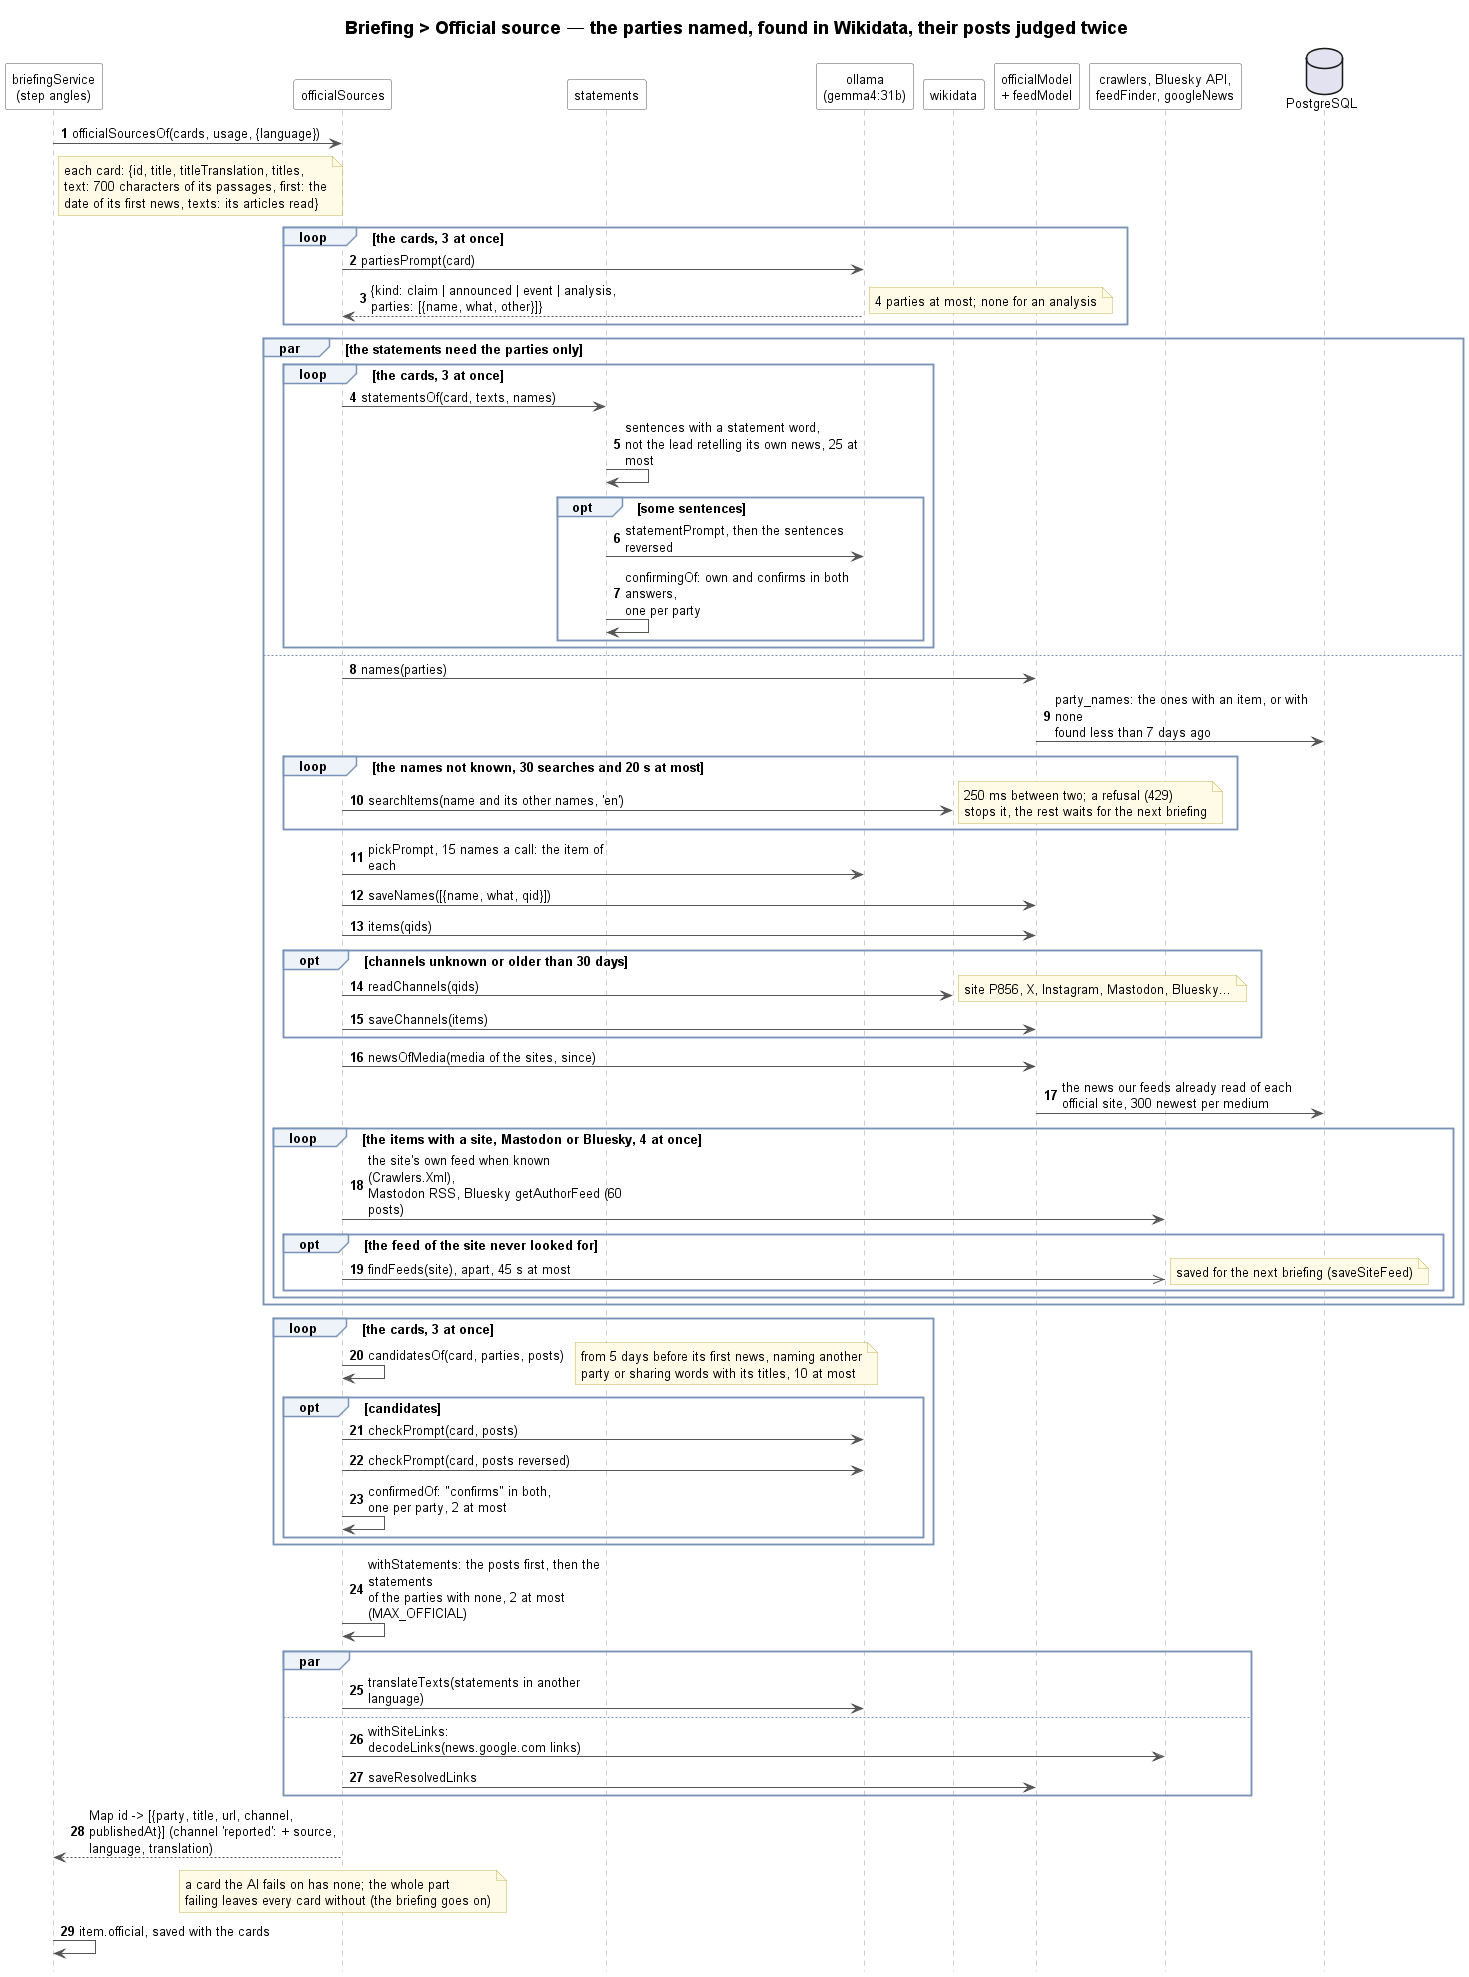

The diagram above was rendered by PlantUML. Its source (embedded in the PNG):
@startuml briefing-official-source-sequence
!include ../../_style/sequence.iuml
title Briefing > Official source — the parties named, found in Wikidata, their posts judged twice

participant "briefingService\n(step angles)" as Briefing
participant officialSources as Official
participant statements as Statements
participant "ollama\n(gemma4:31b)" as AI
participant wikidata as Wikidata
participant "officialModel\n+ feedModel" as Models
participant "crawlers, Bluesky API,\nfeedFinder, googleNews" as Web
database "PostgreSQL" as DB

Briefing -> Official : officialSourcesOf(cards, usage, {language})
note right of Briefing : each card: {id, title, titleTranslation, titles,\ntext: 700 characters of its passages, first: the\ndate of its first news, texts: its articles read}
loop the cards, 3 at once
    Official -> AI : partiesPrompt(card)
    AI --> Official : {kind: claim | announced | event | analysis,\nparties: [{name, what, other}]}
    note right : 4 parties at most; none for an analysis
end
par the statements need the parties only
    loop the cards, 3 at once
        Official -> Statements : statementsOf(card, texts, names)
        Statements -> Statements : sentences with a statement word,\nnot the lead retelling its own news, 25 at most
        opt some sentences
            Statements -> AI : statementPrompt, then the sentences reversed
            Statements -> Statements : confirmingOf: own and confirms in both answers,\none per party
        end
    end
else
    Official -> Models : names(parties)
    Models -> DB : party_names: the ones with an item, or with none\nfound less than 7 days ago
    loop the names not known, 30 searches and 20 s at most
        Official -> Wikidata : searchItems(name and its other names, 'en')
        note right : 250 ms between two; a refusal (429)\nstops it, the rest waits for the next briefing
    end
    Official -> AI : pickPrompt, 15 names a call: the item of each
    Official -> Models : saveNames([{name, what, qid}])
    Official -> Models : items(qids)
    opt channels unknown or older than 30 days
        Official -> Wikidata : readChannels(qids)
        note right : site P856, X, Instagram, Mastodon, Bluesky...
        Official -> Models : saveChannels(items)
    end
    Official -> Models : newsOfMedia(media of the sites, since)
    Models -> DB : the news our feeds already read of each\nofficial site, 300 newest per medium
    loop the items with a site, Mastodon or Bluesky, 4 at once
        Official -> Web : the site's own feed when known (Crawlers.Xml),\nMastodon RSS, Bluesky getAuthorFeed (60 posts)
        opt the feed of the site never looked for
            Official ->> Web : findFeeds(site), apart, 45 s at most
            note right : saved for the next briefing (saveSiteFeed)
        end
    end
end
loop the cards, 3 at once
    Official -> Official : candidatesOf(card, parties, posts)
    note right : from 5 days before its first news, naming another\nparty or sharing words with its titles, 10 at most
    opt candidates
        Official -> AI : checkPrompt(card, posts)
        Official -> AI : checkPrompt(card, posts reversed)
        Official -> Official : confirmedOf: "confirms" in both,\none per party, 2 at most
    end
end
Official -> Official : withStatements: the posts first, then the statements\nof the parties with none, 2 at most (MAX_OFFICIAL)
par
    Official -> AI : translateTexts(statements in another language)
else
    Official -> Web : withSiteLinks: decodeLinks(news.google.com links)
    Official -> Models : saveResolvedLinks
end
Official --> Briefing : Map id -> [{party, title, url, channel,\npublishedAt}] (channel 'reported': + source,\nlanguage, translation)
note over Official : a card the AI fails on has none; the whole part\nfailing leaves every card without (the briefing goes on)
Briefing -> Briefing : item.official, saved with the cards
@enduml